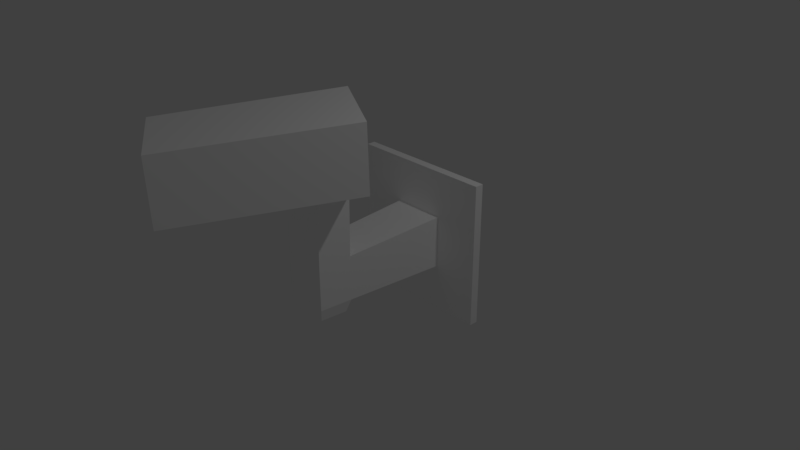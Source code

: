 # Source: security_camera.blend  (saved by Blender 2.79.0; exported with 4.5.12 LTS)
import bpy
from mathutils import Matrix  # noqa: F401  (used for matrix-valued properties, if any)

bpy.ops.wm.read_factory_settings(use_empty=True)
scene = bpy.context.scene
scene.name = 'Scene'

# ---- collections
col_collection_1 = bpy.data.collections.new('Collection 1'); scene.collection.children.link(col_collection_1)

# ---- materials (node trees are filled in below, after node groups)
mat_material = bpy.data.materials.new('Material')
mat_material.alpha_threshold = 0.0
mat_material.use_transparent_shadow = False
mat_material.diffuse_color = (1.0, 1.0, 1.0, 1.0)
mat_material.roughness = 0.5
mat_material.line_color = (0.0, 0.0, 0.0, 1.0)
mat_material_001 = bpy.data.materials.new('Material.001')
mat_material_001.alpha_threshold = 0.0
mat_material_001.use_transparent_shadow = False
mat_material_001.diffuse_color = (0.0, 0.0, 0.0, 1.0)
mat_material_001.roughness = 0.5
mat_material_001.specular_intensity = 0.0
mat_material_002 = bpy.data.materials.new('Material.002')
mat_material_002.alpha_threshold = 0.0
mat_material_002.use_transparent_shadow = False
mat_material_002.diffuse_color = (0.02539, 0.02539, 0.02539, 1.0)
mat_material_002.roughness = 0.5
mat_material_003 = bpy.data.materials.new('Material.003')
mat_material_003.alpha_threshold = 0.0
mat_material_003.use_transparent_shadow = False
mat_material_003.diffuse_color = (0.1574, 0.1574, 0.1574, 1.0)
mat_material_003.roughness = 0.5

# ---- material node trees

# ---- world
world_world = bpy.data.worlds.new('World'); scene.world = world_world
world_world.color = (0.05088, 0.05088, 0.05088)
world_world.use_sun_shadow = False
world_world.sun_shadow_jitter_overblur = 0.0
world_world.cycles.sampling_method = 'MANUAL'

# ---- cameras
cam_camera = bpy.data.cameras.new('Camera')
cam_camera.clip_end = 100.0
cam_camera.lens = 35.0
cam_camera.sensor_width = 32.0
cam_camera.sensor_height = 18.0
cam_camera.ortho_scale = 7.314
cam_camera.dof.focus_distance = 0.0
cam_camera.dof.aperture_fstop = 128.0

# ---- lights
light_lamp = bpy.data.lights.new('Lamp', 'POINT')
light_lamp.transmission_factor = 0.0
light_lamp.cutoff_distance = 30.0
light_lamp.energy = 100.0
light_lamp.shadow_buffer_clip_start = 1.001
light_lamp.shadow_soft_size = 0.1
light_lamp.shadow_maximum_resolution = 0.006
light_lamp.use_absolute_resolution = True

# ---- meshes
me_cube_002 = bpy.data.meshes.new('Cube.002')
me_cube_002.from_pydata([(0.2882, -0.1094, -0.834), (-0.2859, -0.1094, -0.834), (-0.3039, 0.3524, -0.8159), (0.3063, 0.3524, -0.8159), (0.6013, -1.738, -1.023), (-0.599, -1.738, -1.023), (-0.6368, 0.6049, -0.8217), (0.6391, 0.6049, -0.8217), (0.6013, -1.759, -0.1514), (-0.599, -1.759, -0.1514), (-0.6368, 0.584, 0.05026), (0.6391, 0.584, 0.05026), (0.5077, -1.537, -0.9443), (-0.5053, -1.537, -0.9443), (0.5077, -1.689, -0.224), (-0.5053, -1.689, -0.224), (0.4426, -1.547, -0.8981), (-0.4403, -1.547, -0.8981), (0.4426, -1.679, -0.2702), (-0.4403, -1.679, -0.2702), (0.2546, -1.516, -0.7644), (-0.2523, -1.516, -0.7644), (0.2546, -1.592, -0.4039), (-0.2523, -1.592, -0.4039)], [], [(2, 1, 5, 6), (7, 6, 10, 11), (0, 3, 7, 4), (1, 0, 4, 5), (3, 2, 6, 7), (11, 10, 9, 8), (6, 5, 9, 10), (4, 7, 11, 8), (9, 5, 13, 15), (15, 13, 17, 19), (8, 9, 15, 14), (4, 8, 14, 12), (5, 4, 12, 13), (16, 18, 22, 20), (13, 12, 16, 17), (12, 14, 18, 16), (14, 15, 19, 18), (21, 20, 22, 23), (18, 19, 23, 22), (19, 17, 21, 23), (17, 16, 20, 21), (0, 1, 2, 3)])
me_cube_002.polygons.foreach_set('material_index', [0, 0, 0, 0, 0, 0, 0, 0, 0, 3, 0, 0, 0, 1, 3, 3, 3, 2, 1, 1, 1, 0])
me_cube_002.materials.append(mat_material)
me_cube_002.materials.append(mat_material_001)
me_cube_002.materials.append(mat_material_002)
me_cube_002.materials.append(mat_material_003)
me_cube_002.use_remesh_preserve_volume = False
me_cube_002.use_remesh_preserve_attributes = False
me_cube_002.use_mirror_vertex_groups = False
me_cube_002.update()
me_cube = bpy.data.meshes.new('Cube')
me_cube.from_pydata([(0.7067, 1.87, -1.484), (0.7067, 1.751, -1.484), (-1.293, 1.751, -1.484), (-1.293, 1.87, -1.484), (0.7067, 1.87, 0.5156), (0.7067, 1.751, 0.5156), (-1.293, 1.751, 0.5156), (-1.293, 1.87, 0.5156), (0.06867, 1.751, -0.8464), (-0.6553, 1.751, -0.8464), (0.06867, 1.751, -0.1225), (-0.6553, 1.751, -0.1225), (-0.00628, -0.163, -0.7715), (-0.5803, -0.163, -0.7715), (-0.00628, -0.163, -0.1974), (-0.5803, -0.163, -0.1974), (-0.5984, 0.2988, -0.1793), (0.0118, 0.2988, -0.1793), (0.0118, 0.2988, -0.7896), (-0.5984, 0.2988, -0.7896), (-0.05813, -0.1255, -0.951), (-0.5285, -0.1255, -0.951), (-0.5433, 0.2528, -0.9659), (-0.04332, 0.2528, -0.9659), (-0.5803, -0.1549, 0.3174), (-0.5984, 0.3069, 0.3355), (0.0118, 0.3069, 0.3355), (-0.00628, -0.1549, 0.3174), (-0.00628, -0.1468, 0.8323), (-0.5803, -0.1468, 0.8323), (-0.5984, 0.315, 0.8504), (0.0118, 0.315, 0.8504), (-0.5803, -0.1549, 0.3174), (-0.5984, 0.3069, 0.3355), (0.0118, 0.3069, 0.3355), (-0.00628, -0.1549, 0.3174), (-0.00628, -0.1085, 1.299), (-0.5803, -0.1085, 1.299), (-0.5984, 0.3533, 1.317), (0.0118, 0.3533, 1.317)], [], [(0, 1, 2, 3), (4, 7, 6, 5), (0, 4, 5, 1), (1, 5, 10, 8), (2, 6, 7, 3), (4, 0, 3, 7), (2, 1, 8, 9), (5, 6, 11, 10), (6, 2, 9, 11), (12, 14, 15, 13), (18, 17, 14, 12), (16, 19, 13, 15), (12, 13, 21, 20), (9, 8, 18, 19), (11, 9, 19, 16), (8, 10, 17, 18), (10, 11, 16, 17), (22, 23, 20, 21), (13, 19, 22, 21), (19, 18, 23, 22), (18, 12, 20, 23), (15, 14, 27, 24), (14, 17, 26, 27), (17, 16, 25, 26), (16, 15, 24, 25), (33, 32, 29, 30), (34, 33, 30, 31), (35, 34, 31, 28), (32, 35, 28, 29), (28, 31, 39, 36), (36, 39, 38, 37), (29, 28, 36, 37), (31, 30, 38, 39), (30, 29, 37, 38)])
me_cube.materials.append(mat_material)
me_cube.materials.append(mat_material_001)
me_cube.materials.append(mat_material_002)
me_cube.materials.append(mat_material_003)
me_cube.use_remesh_preserve_volume = False
me_cube.use_remesh_preserve_attributes = False
me_cube.use_mirror_vertex_groups = False
me_cube.update()

# ---- objects
ob_cube_001 = bpy.data.objects.new('Cube.001', me_cube_002)
ob_cube = bpy.data.objects.new('Cube', me_cube)
ob_lamp = bpy.data.objects.new('Lamp', light_lamp)
ob_camera = bpy.data.objects.new('Camera', cam_camera)

# ---- transforms, parenting, visibility, modifiers, constraints
ob_cube_001.location = (0.0003525, -0.9077, 2.145)
ob_cube_001.rotation_euler = (0.0, 0.0, -0.5425)
ob_cube_001.lock_rotations_4d = False
ob_cube_001.empty_display_type = 'ARROWS'
ob_cube_001.lineart.crease_threshold = 0.0
ob_cube.location = (0.2948, -0.8703, 0.4783)
ob_cube.lock_rotations_4d = False
ob_cube.empty_display_type = 'ARROWS'
ob_cube.lineart.crease_threshold = 0.0
ob_lamp.location = (4.076, 1.005, 5.904)
ob_lamp.rotation_euler = (0.6503, 0.05522, 1.866)
ob_lamp.lock_rotations_4d = False
ob_lamp.empty_display_type = 'ARROWS'
ob_lamp.color = (0.0, 0.0, 0.0, 0.0)
ob_lamp.lineart.crease_threshold = 0.0
ob_camera.location = (7.481, -6.508, 5.344)
ob_camera.rotation_euler = (1.109, 0.0, 0.8149)
ob_camera.lock_rotations_4d = False
ob_camera.empty_display_type = 'ARROWS'
ob_camera.color = (0.0, 0.0, 0.0, 0.0)
ob_camera.display_type = 'WIRE'
ob_camera.lineart.crease_threshold = 0.0

# ---- collection membership
col_collection_1.objects.link(ob_cube_001)
col_collection_1.objects.link(ob_cube)
col_collection_1.objects.link(ob_lamp)
col_collection_1.objects.link(ob_camera)

# ---- scene / render settings (as saved in the file)
scene.camera = ob_camera
scene.frame_start = 1; scene.frame_end = 170; scene.frame_set(147)
scene.render.engine = 'BLENDER_EEVEE_NEXT'
scene.render.resolution_percentage = 50
scene.render.dither_intensity = 0.0
scene.cycles.use_denoising = False
scene.cycles.samples = 128
scene.cycles.sampling_pattern = 'TABULATED_SOBOL'
scene.cycles.use_adaptive_sampling = False
scene.cycles.use_light_tree = False
scene.cycles.blur_glossy = 0.0
scene.cycles.sample_clamp_indirect = 0.0
scene.view_settings.view_transform = 'Standard'
bpy.context.view_layer.update()
